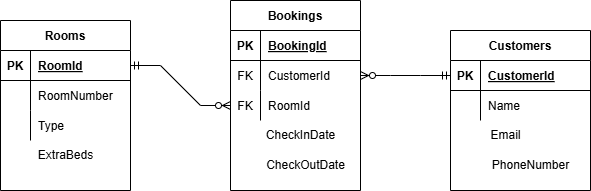

The diagram above was exported from draw.io. Its source (the exported page's mxGraphModel, read from the mxfile embedded in the PNG):
<mxGraphModel dx="1042" dy="527" grid="1" gridSize="10" guides="1" tooltips="1" connect="1" arrows="1" fold="1" page="1" pageScale="1" pageWidth="827" pageHeight="1169" math="0" shadow="0">
  <root>
    <mxCell id="0" />
    <mxCell id="1" parent="0" />
    <mxCell id="gjLZI6pl3RNrjSGflaq8-14" value="Bookings" style="shape=table;startSize=30;container=1;collapsible=1;childLayout=tableLayout;fixedRows=1;rowLines=0;fontStyle=1;align=center;resizeLast=1;strokeWidth=1;perimeterSpacing=0;" vertex="1" parent="1">
      <mxGeometry x="400" y="250" width="130" height="190" as="geometry" />
    </mxCell>
    <mxCell id="gjLZI6pl3RNrjSGflaq8-15" value="" style="shape=partialRectangle;collapsible=0;dropTarget=0;pointerEvents=0;fillColor=none;points=[[0,0.5],[1,0.5]];portConstraint=eastwest;top=0;left=0;right=0;bottom=1;" vertex="1" parent="gjLZI6pl3RNrjSGflaq8-14">
      <mxGeometry y="30" width="130" height="30" as="geometry" />
    </mxCell>
    <mxCell id="gjLZI6pl3RNrjSGflaq8-16" value="PK" style="shape=partialRectangle;overflow=hidden;connectable=0;fillColor=none;top=0;left=0;bottom=0;right=0;fontStyle=1;" vertex="1" parent="gjLZI6pl3RNrjSGflaq8-15">
      <mxGeometry width="30" height="30" as="geometry">
        <mxRectangle width="30" height="30" as="alternateBounds" />
      </mxGeometry>
    </mxCell>
    <mxCell id="gjLZI6pl3RNrjSGflaq8-17" value="BookingId" style="shape=partialRectangle;overflow=hidden;connectable=0;fillColor=none;top=0;left=0;bottom=0;right=0;align=left;spacingLeft=6;fontStyle=5;" vertex="1" parent="gjLZI6pl3RNrjSGflaq8-15">
      <mxGeometry x="30" width="100" height="30" as="geometry">
        <mxRectangle width="100" height="30" as="alternateBounds" />
      </mxGeometry>
    </mxCell>
    <mxCell id="gjLZI6pl3RNrjSGflaq8-18" value="" style="shape=partialRectangle;collapsible=0;dropTarget=0;pointerEvents=0;fillColor=none;points=[[0,0.5],[1,0.5]];portConstraint=eastwest;top=0;left=0;right=0;bottom=0;" vertex="1" parent="gjLZI6pl3RNrjSGflaq8-14">
      <mxGeometry y="60" width="130" height="30" as="geometry" />
    </mxCell>
    <mxCell id="gjLZI6pl3RNrjSGflaq8-19" value="FK" style="shape=partialRectangle;overflow=hidden;connectable=0;fillColor=none;top=0;left=0;bottom=0;right=0;" vertex="1" parent="gjLZI6pl3RNrjSGflaq8-18">
      <mxGeometry width="30" height="30" as="geometry">
        <mxRectangle width="30" height="30" as="alternateBounds" />
      </mxGeometry>
    </mxCell>
    <mxCell id="gjLZI6pl3RNrjSGflaq8-20" value="CustomerId" style="shape=partialRectangle;overflow=hidden;connectable=0;fillColor=none;top=0;left=0;bottom=0;right=0;align=left;spacingLeft=6;" vertex="1" parent="gjLZI6pl3RNrjSGflaq8-18">
      <mxGeometry x="30" width="100" height="30" as="geometry">
        <mxRectangle width="100" height="30" as="alternateBounds" />
      </mxGeometry>
    </mxCell>
    <mxCell id="gjLZI6pl3RNrjSGflaq8-21" value="" style="shape=partialRectangle;collapsible=0;dropTarget=0;pointerEvents=0;fillColor=none;points=[[0,0.5],[1,0.5]];portConstraint=eastwest;top=0;left=0;right=0;bottom=0;" vertex="1" parent="gjLZI6pl3RNrjSGflaq8-14">
      <mxGeometry y="90" width="130" height="30" as="geometry" />
    </mxCell>
    <mxCell id="gjLZI6pl3RNrjSGflaq8-22" value="FK" style="shape=partialRectangle;overflow=hidden;connectable=0;fillColor=none;top=0;left=0;bottom=0;right=0;" vertex="1" parent="gjLZI6pl3RNrjSGflaq8-21">
      <mxGeometry width="30" height="30" as="geometry">
        <mxRectangle width="30" height="30" as="alternateBounds" />
      </mxGeometry>
    </mxCell>
    <mxCell id="gjLZI6pl3RNrjSGflaq8-23" value="RoomId" style="shape=partialRectangle;overflow=hidden;connectable=0;fillColor=none;top=0;left=0;bottom=0;right=0;align=left;spacingLeft=6;" vertex="1" parent="gjLZI6pl3RNrjSGflaq8-21">
      <mxGeometry x="30" width="100" height="30" as="geometry">
        <mxRectangle width="100" height="30" as="alternateBounds" />
      </mxGeometry>
    </mxCell>
    <mxCell id="gjLZI6pl3RNrjSGflaq8-24" value="Rooms" style="shape=table;startSize=30;container=1;collapsible=1;childLayout=tableLayout;fixedRows=1;rowLines=0;fontStyle=1;align=center;resizeLast=1;" vertex="1" parent="1">
      <mxGeometry x="170" y="270" width="130" height="170" as="geometry" />
    </mxCell>
    <mxCell id="gjLZI6pl3RNrjSGflaq8-25" value="" style="shape=partialRectangle;collapsible=0;dropTarget=0;pointerEvents=0;fillColor=none;points=[[0,0.5],[1,0.5]];portConstraint=eastwest;top=0;left=0;right=0;bottom=1;" vertex="1" parent="gjLZI6pl3RNrjSGflaq8-24">
      <mxGeometry y="30" width="130" height="30" as="geometry" />
    </mxCell>
    <mxCell id="gjLZI6pl3RNrjSGflaq8-26" value="PK" style="shape=partialRectangle;overflow=hidden;connectable=0;fillColor=none;top=0;left=0;bottom=0;right=0;fontStyle=1;" vertex="1" parent="gjLZI6pl3RNrjSGflaq8-25">
      <mxGeometry width="30" height="30" as="geometry">
        <mxRectangle width="30" height="30" as="alternateBounds" />
      </mxGeometry>
    </mxCell>
    <mxCell id="gjLZI6pl3RNrjSGflaq8-27" value="RoomId" style="shape=partialRectangle;overflow=hidden;connectable=0;fillColor=none;top=0;left=0;bottom=0;right=0;align=left;spacingLeft=6;fontStyle=5;" vertex="1" parent="gjLZI6pl3RNrjSGflaq8-25">
      <mxGeometry x="30" width="100" height="30" as="geometry">
        <mxRectangle width="100" height="30" as="alternateBounds" />
      </mxGeometry>
    </mxCell>
    <mxCell id="gjLZI6pl3RNrjSGflaq8-28" value="" style="shape=partialRectangle;collapsible=0;dropTarget=0;pointerEvents=0;fillColor=none;points=[[0,0.5],[1,0.5]];portConstraint=eastwest;top=0;left=0;right=0;bottom=0;" vertex="1" parent="gjLZI6pl3RNrjSGflaq8-24">
      <mxGeometry y="60" width="130" height="30" as="geometry" />
    </mxCell>
    <mxCell id="gjLZI6pl3RNrjSGflaq8-29" value="" style="shape=partialRectangle;overflow=hidden;connectable=0;fillColor=none;top=0;left=0;bottom=0;right=0;" vertex="1" parent="gjLZI6pl3RNrjSGflaq8-28">
      <mxGeometry width="30" height="30" as="geometry">
        <mxRectangle width="30" height="30" as="alternateBounds" />
      </mxGeometry>
    </mxCell>
    <mxCell id="gjLZI6pl3RNrjSGflaq8-30" value="RoomNumber" style="shape=partialRectangle;overflow=hidden;connectable=0;fillColor=none;top=0;left=0;bottom=0;right=0;align=left;spacingLeft=6;" vertex="1" parent="gjLZI6pl3RNrjSGflaq8-28">
      <mxGeometry x="30" width="100" height="30" as="geometry">
        <mxRectangle width="100" height="30" as="alternateBounds" />
      </mxGeometry>
    </mxCell>
    <mxCell id="gjLZI6pl3RNrjSGflaq8-31" value="" style="shape=partialRectangle;collapsible=0;dropTarget=0;pointerEvents=0;fillColor=none;points=[[0,0.5],[1,0.5]];portConstraint=eastwest;top=0;left=0;right=0;bottom=0;" vertex="1" parent="gjLZI6pl3RNrjSGflaq8-24">
      <mxGeometry y="90" width="130" height="30" as="geometry" />
    </mxCell>
    <mxCell id="gjLZI6pl3RNrjSGflaq8-32" value="" style="shape=partialRectangle;overflow=hidden;connectable=0;fillColor=none;top=0;left=0;bottom=0;right=0;" vertex="1" parent="gjLZI6pl3RNrjSGflaq8-31">
      <mxGeometry width="30" height="30" as="geometry">
        <mxRectangle width="30" height="30" as="alternateBounds" />
      </mxGeometry>
    </mxCell>
    <mxCell id="gjLZI6pl3RNrjSGflaq8-33" value="Type" style="shape=partialRectangle;overflow=hidden;connectable=0;fillColor=none;top=0;left=0;bottom=0;right=0;align=left;spacingLeft=6;" vertex="1" parent="gjLZI6pl3RNrjSGflaq8-31">
      <mxGeometry x="30" width="100" height="30" as="geometry">
        <mxRectangle width="100" height="30" as="alternateBounds" />
      </mxGeometry>
    </mxCell>
    <mxCell id="gjLZI6pl3RNrjSGflaq8-34" value="Customers" style="shape=table;startSize=30;container=1;collapsible=1;childLayout=tableLayout;fixedRows=1;rowLines=0;fontStyle=1;align=center;resizeLast=1;" vertex="1" parent="1">
      <mxGeometry x="620" y="280" width="140" height="160" as="geometry" />
    </mxCell>
    <mxCell id="gjLZI6pl3RNrjSGflaq8-35" value="" style="shape=partialRectangle;collapsible=0;dropTarget=0;pointerEvents=0;fillColor=none;points=[[0,0.5],[1,0.5]];portConstraint=eastwest;top=0;left=0;right=0;bottom=1;" vertex="1" parent="gjLZI6pl3RNrjSGflaq8-34">
      <mxGeometry y="30" width="140" height="30" as="geometry" />
    </mxCell>
    <mxCell id="gjLZI6pl3RNrjSGflaq8-36" value="PK" style="shape=partialRectangle;overflow=hidden;connectable=0;fillColor=none;top=0;left=0;bottom=0;right=0;fontStyle=1;" vertex="1" parent="gjLZI6pl3RNrjSGflaq8-35">
      <mxGeometry width="30" height="30" as="geometry">
        <mxRectangle width="30" height="30" as="alternateBounds" />
      </mxGeometry>
    </mxCell>
    <mxCell id="gjLZI6pl3RNrjSGflaq8-37" value="CustomerId" style="shape=partialRectangle;overflow=hidden;connectable=0;fillColor=none;top=0;left=0;bottom=0;right=0;align=left;spacingLeft=6;fontStyle=5;" vertex="1" parent="gjLZI6pl3RNrjSGflaq8-35">
      <mxGeometry x="30" width="110" height="30" as="geometry">
        <mxRectangle width="110" height="30" as="alternateBounds" />
      </mxGeometry>
    </mxCell>
    <mxCell id="gjLZI6pl3RNrjSGflaq8-38" value="" style="shape=partialRectangle;collapsible=0;dropTarget=0;pointerEvents=0;fillColor=none;points=[[0,0.5],[1,0.5]];portConstraint=eastwest;top=0;left=0;right=0;bottom=0;" vertex="1" parent="gjLZI6pl3RNrjSGflaq8-34">
      <mxGeometry y="60" width="140" height="30" as="geometry" />
    </mxCell>
    <mxCell id="gjLZI6pl3RNrjSGflaq8-39" value="" style="shape=partialRectangle;overflow=hidden;connectable=0;fillColor=none;top=0;left=0;bottom=0;right=0;" vertex="1" parent="gjLZI6pl3RNrjSGflaq8-38">
      <mxGeometry width="30" height="30" as="geometry">
        <mxRectangle width="30" height="30" as="alternateBounds" />
      </mxGeometry>
    </mxCell>
    <mxCell id="gjLZI6pl3RNrjSGflaq8-40" value="Name" style="shape=partialRectangle;overflow=hidden;connectable=0;fillColor=none;top=0;left=0;bottom=0;right=0;align=left;spacingLeft=6;" vertex="1" parent="gjLZI6pl3RNrjSGflaq8-38">
      <mxGeometry x="30" width="110" height="30" as="geometry">
        <mxRectangle width="110" height="30" as="alternateBounds" />
      </mxGeometry>
    </mxCell>
    <mxCell id="gjLZI6pl3RNrjSGflaq8-42" value="&lt;div&gt;CheckInDate&lt;/div&gt;" style="text;html=1;align=center;verticalAlign=middle;resizable=0;points=[];autosize=1;strokeColor=none;fillColor=none;" vertex="1" parent="1">
      <mxGeometry x="425" y="370" width="90" height="30" as="geometry" />
    </mxCell>
    <mxCell id="gjLZI6pl3RNrjSGflaq8-43" value="&lt;div&gt;CheckOutDate&lt;/div&gt;" style="text;html=1;align=center;verticalAlign=middle;resizable=0;points=[];autosize=1;strokeColor=none;fillColor=none;" vertex="1" parent="1">
      <mxGeometry x="425" y="400" width="100" height="30" as="geometry" />
    </mxCell>
    <mxCell id="gjLZI6pl3RNrjSGflaq8-44" value="ExtraBeds" style="text;html=1;align=center;verticalAlign=middle;resizable=0;points=[];autosize=1;strokeColor=none;fillColor=none;" vertex="1" parent="1">
      <mxGeometry x="195" y="390" width="80" height="30" as="geometry" />
    </mxCell>
    <mxCell id="gjLZI6pl3RNrjSGflaq8-45" value="Email" style="text;html=1;align=center;verticalAlign=middle;resizable=0;points=[];autosize=1;strokeColor=none;fillColor=none;" vertex="1" parent="1">
      <mxGeometry x="650" y="370" width="50" height="30" as="geometry" />
    </mxCell>
    <mxCell id="gjLZI6pl3RNrjSGflaq8-46" value="PhoneNumber" style="text;html=1;align=center;verticalAlign=middle;resizable=0;points=[];autosize=1;strokeColor=none;fillColor=none;" vertex="1" parent="1">
      <mxGeometry x="650" y="400" width="100" height="30" as="geometry" />
    </mxCell>
    <mxCell id="gjLZI6pl3RNrjSGflaq8-51" value="" style="edgeStyle=entityRelationEdgeStyle;fontSize=12;html=1;endArrow=ERzeroToMany;startArrow=ERmandOne;rounded=0;entryX=1;entryY=0.5;entryDx=0;entryDy=0;exitX=0;exitY=0.5;exitDx=0;exitDy=0;" edge="1" parent="1" source="gjLZI6pl3RNrjSGflaq8-35" target="gjLZI6pl3RNrjSGflaq8-18">
      <mxGeometry width="100" height="100" relative="1" as="geometry">
        <mxPoint x="370" y="430" as="sourcePoint" />
        <mxPoint x="470" y="330" as="targetPoint" />
        <Array as="points">
          <mxPoint x="540" y="320" />
          <mxPoint x="530" y="330" />
          <mxPoint x="540" y="330" />
          <mxPoint x="540" y="325" />
        </Array>
      </mxGeometry>
    </mxCell>
    <mxCell id="gjLZI6pl3RNrjSGflaq8-52" value="" style="edgeStyle=entityRelationEdgeStyle;fontSize=12;html=1;endArrow=ERzeroToMany;startArrow=ERmandOne;rounded=0;exitX=1;exitY=0.5;exitDx=0;exitDy=0;entryX=0;entryY=0.5;entryDx=0;entryDy=0;" edge="1" parent="1" source="gjLZI6pl3RNrjSGflaq8-25" target="gjLZI6pl3RNrjSGflaq8-21">
      <mxGeometry width="100" height="100" relative="1" as="geometry">
        <mxPoint x="290" y="570" as="sourcePoint" />
        <mxPoint x="401" y="270" as="targetPoint" />
        <Array as="points">
          <mxPoint x="310" y="310" />
        </Array>
      </mxGeometry>
    </mxCell>
  </root>
</mxGraphModel>